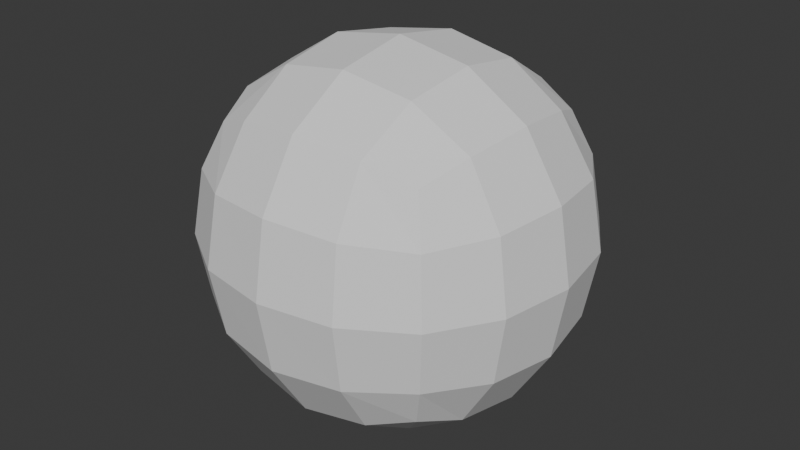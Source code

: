 # Source: PlayerCharacter.blend  (saved by Blender 4.0.36; exported with 4.5.12 LTS)
import bpy
from mathutils import Matrix  # noqa: F401  (used for matrix-valued properties, if any)

bpy.ops.wm.read_factory_settings(use_empty=True)
scene = bpy.context.scene
scene.name = 'Scene'

# ---- world
world_world = bpy.data.worlds.new('World'); scene.world = world_world
world_world.use_nodes = True; world_world.node_tree.nodes.clear()
_N = world_world.node_tree.nodes; _L = world_world.node_tree.links
n0 = _N.new('ShaderNodeOutputWorld'); n0.name = 'World Output'; n0.location = (300, 300)
n1 = _N.new('ShaderNodeBackground'); n1.name = 'Background'; n1.location = (10, 300)
n1.inputs[0].default_value = (0.05088, 0.05088, 0.05088, 1.0)
_L.new(n1.outputs[0], n0.inputs[0])
n0.is_active_output = True
world_world.color = (0.05088, 0.05088, 0.05088)
world_world.use_sun_shadow = False
world_world.sun_shadow_jitter_overblur = 0.0

# ---- meshes
me_cube_001 = bpy.data.meshes.new('Cube.001')
me_cube_001.from_pydata([(-1.0, -1.0, -1.0), (-1.0, -1.0, 1.0), (-1.0, 1.0, -1.0), (-1.0, 1.0, 1.0), (1.0, -1.0, -1.0), (1.0, -1.0, 1.0), (1.0, 1.0, -1.0), (1.0, 1.0, 1.0)], [], [(0, 1, 3, 2), (2, 3, 7, 6), (6, 7, 5, 4), (4, 5, 1, 0), (2, 6, 4, 0), (7, 3, 1, 5)])
_uv = me_cube_001.uv_layers.new(name='UVMap')
_uv.uv.foreach_set('vector', [0.375, 0.0, 0.625, 0.0, 0.625, 0.25, 0.375, 0.25, 0.375, 0.25, 0.625, 0.25, 0.625, 0.5, 0.375, 0.5, 0.375, 0.5, 0.625, 0.5, 0.625, 0.75, 0.375, 0.75, 0.375, 0.75, 0.625, 0.75, 0.625, 1.0, 0.375, 1.0, 0.125, 0.5, 0.375, 0.5, 0.375, 0.75, 0.125, 0.75, 0.625, 0.5, 0.875, 0.5, 0.875, 0.75, 0.625, 0.75])
me_cube_001.update()

# ---- objects
ob_empty = bpy.data.objects.new('Empty', None)
ob_cube = bpy.data.objects.new('Cube', me_cube_001)

# ---- transforms, parenting, visibility, modifiers, constraints
ob_empty.location = (0.0, 1.345, 0.0)
ob_empty.rotation_euler = (1.571, 0.0, 1.571)
ob_empty.empty_display_type = 'IMAGE'
ob_empty.empty_display_size = 5.0
ob_cube.location = (0.0, 0.0, 0.0)
_m = ob_cube.modifiers.new('Subdivision', 'SUBSURF')
_m = ob_cube.modifiers.new('Mirror', 'MIRROR')
_m.use_axis = (False, False, False)

# ---- collection membership
scene.collection.objects.link(ob_empty)
scene.collection.objects.link(ob_cube)

# ---- scene / render settings (as saved in the file)
scene.frame_start = 1; scene.frame_end = 250; scene.frame_set(0)
scene.render.engine = 'BLENDER_EEVEE_NEXT'
scene.cycles.sampling_pattern = 'TABULATED_SOBOL'
bpy.context.view_layer.update()

# ---- added for rendering (the .blend has no active camera and no usable light): camera, sun
cam_auto = bpy.data.cameras.new('AutoCamera')
cam_auto.lens = 50.0
cam_auto.sensor_width = 36.0
cam_auto.clip_end = 1000.0
ob_auto_camera = bpy.data.objects.new('AutoCamera', cam_auto)
scene.collection.objects.link(ob_auto_camera)
ob_auto_camera.location = (2.69068, -3.22881, 2.15254)
ob_auto_camera.rotation_euler = (1.09748, -7.21219e-08, 0.694738)
scene.camera = ob_auto_camera
light_auto_sun = bpy.data.lights.new('AutoSun', 'SUN')
light_auto_sun.energy = 3.0
light_auto_sun.angle = 0.0523599
ob_auto_sun = bpy.data.objects.new('AutoSun', light_auto_sun)
scene.collection.objects.link(ob_auto_sun)
ob_auto_sun.rotation_euler = (0.872665, 0.174533, 0.523599)
bpy.context.view_layer.update()
